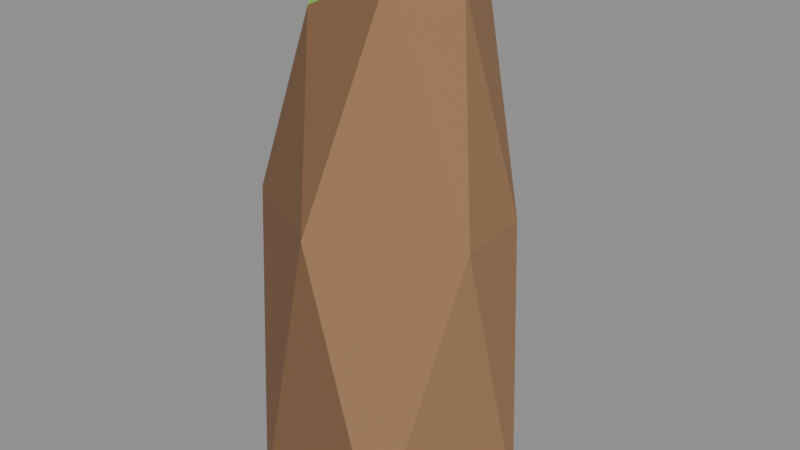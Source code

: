 # Source: rock_tallD.blend  (saved by Blender 5.2.45; exported with 4.5.12 LTS)
import bpy
from mathutils import Matrix  # noqa: F401  (used for matrix-valued properties, if any)

bpy.ops.wm.read_factory_settings(use_empty=True)
scene = bpy.context.scene
scene.name = 'Scene'

# ---- collections
col_col_lowpoly = bpy.data.collections.new('COL_LowPoly'); scene.collection.children.link(col_col_lowpoly)

# ---- images (referenced by path relative to the original .blend; pixels are not part of the script)
import os
ASSET_DIR = os.environ.get("B2B_ASSET_DIR", "")  # directory of the original .blend (textures are referenced by path, not embedded)
HERE = os.path.dirname(os.path.abspath(__file__))  # packed textures are extracted next to this script under _unpacked/

def load_image(name, relpath, width, height, colorspace="sRGB"):
    """Load a texture the original file referenced (path relative to the .blend, or extracted next to this script)."""
    p = next((c for c in (os.path.join(HERE, relpath), os.path.join(ASSET_DIR, relpath)) if relpath and os.path.exists(c)), "")
    if p:
        img = bpy.data.images.load(p, check_existing=True)
        img.name = name
    else:  # same state as the original file: an image datablock whose file is absent (Cycles renders it pink)
        img = bpy.data.images.new(name, width, height)
        img.source = "FILE"
        img.filepath = "//" + (relpath or name)
    img.colorspace_settings.name = colorspace
    return img
img_rock_talld_basecolor = load_image('rock_tallD_BaseColor', '_unpacked/rock_tallD_BaseColor.8cf2768a.png', 112, 16, 'sRGB')
img_rock_talld_maskmap = load_image('rock_tallD_MaskMap', '_unpacked/rock_tallD_MaskMap.37e9bd9d.png', 112, 16, 'Non-Color')

# ---- materials (node trees are filled in below, after node groups)
mat_m_rock_talld = bpy.data.materials.new('M_rock_tallD')

# ---- material node trees
mat_m_rock_talld.use_nodes = True; mat_m_rock_talld.node_tree.nodes.clear()
_N = mat_m_rock_talld.node_tree.nodes; _L = mat_m_rock_talld.node_tree.links
n0 = _N.new('ShaderNodeBsdfPrincipled'); n0.name = 'Principled BSDF'; n0.location = (-200, 100)
n0.inputs[10].default_value = 0.005
n1 = _N.new('ShaderNodeOutputMaterial'); n1.name = 'Material Output'; n1.location = (200, 100)
n2 = _N.new('ShaderNodeTexImage'); n2.name = 'Image Texture'; n2.location = (0, 0)
n2.image = img_rock_talld_basecolor
n2.interpolation = 'Closest'
n3 = _N.new('ShaderNodeTexImage'); n3.name = 'Image Texture.001'; n3.location = (0, 0)
n3.image = img_rock_talld_maskmap
n3.interpolation = 'Closest'
n4 = _N.new('ShaderNodeSeparateColor'); n4.name = 'Separate Color'; n4.location = (0, 0)
n5 = _N.new('ShaderNodeMath'); n5.name = 'Math'; n5.location = (0, 0)
n5.operation = 'SUBTRACT'
n5.inputs[0].default_value = 1.0
_L.new(n0.outputs[0], n1.inputs[0])
_L.new(n2.outputs[0], n0.inputs[0])
_L.new(n3.outputs[0], n4.inputs[0])
_L.new(n4.outputs[0], n0.inputs[1])
_L.new(n3.outputs[1], n5.inputs[1])
_L.new(n5.outputs[0], n0.inputs[2])
n1.is_active_output = True

# ---- meshes
me_rock_talld = bpy.data.meshes.new('rock_tallD')
me_rock_talld.from_pydata([(0.1875, 0.03179, 0.0), (0.08717, 0.1679, 0.0), (-0.1118, 0.1521, 0.0), (-0.1952, 0.01713, 0.0), (-0.09503, -0.1767, 0.0), (0.09861, -0.1643, 0.0), (0.1591, 0.0483, 0.4235), (-0.0148, 0.1986, 0.4235), (-0.1492, 0.07197, 0.4235), (-0.1631, -0.08872, 0.4235), (-0.00936, -0.1719, 0.4235), (0.1695, -0.06656, 0.4235), (0.0576, 0.09895, 0.7513), (-0.04953, 0.1084, 0.7202), (-0.1126, 0.001199, 0.738), (-0.04491, -0.1082, 0.6991), (0.06484, -0.09153, 0.7537), (0.1142, -0.0154, 0.7271)], [], [(5, 4, 3), (5, 3, 2), (5, 2, 1), (5, 1, 0), (1, 6, 0), (6, 11, 0), (11, 5, 0), (11, 16, 5), (16, 10, 5), (10, 4, 5), (2, 7, 1), (7, 12, 1), (12, 6, 1), (12, 17, 6), (17, 11, 6), (17, 16, 11), (10, 9, 4), (9, 3, 4), (12, 14, 16), (14, 15, 16), (15, 10, 16), (17, 12, 16), (15, 9, 10), (3, 8, 2), (8, 7, 2), (8, 13, 7), (13, 12, 7), (13, 14, 12), (9, 8, 3), (14, 8, 9), (15, 14, 9), (13, 8, 14)])
_uv = me_rock_talld.uv_layers.new(name='UVMap')
_uv.uv.foreach_set('vector', [0.07143, 0.5, 0.07143, 0.5, 0.07143, 0.5, 0.07143, 0.5, 0.07143, 0.5, 0.07143, 0.5, 0.07143, 0.5, 0.07143, 0.5, 0.07143, 0.5, 0.07143, 0.5, 0.07143, 0.5, 0.07143, 0.5, 0.07143, 0.5, 0.07143, 0.5, 0.07143, 0.5, 0.07143, 0.5, 0.07143, 0.5, 0.07143, 0.5, 0.07143, 0.5, 0.07143, 0.5, 0.07143, 0.5, 0.07143, 0.5, 0.07143, 0.5, 0.07143, 0.5, 0.07143, 0.5, 0.07143, 0.5, 0.07143, 0.5, 0.2143, 0.5, 0.2143, 0.5, 0.2143, 0.5, 0.07143, 0.5, 0.07143, 0.5, 0.07143, 0.5, 0.07143, 0.5, 0.07143, 0.5, 0.07143, 0.5, 0.07143, 0.5, 0.07143, 0.5, 0.07143, 0.5, 0.07143, 0.5, 0.07143, 0.5, 0.07143, 0.5, 0.07143, 0.5, 0.07143, 0.5, 0.07143, 0.5, 0.07143, 0.5, 0.07143, 0.5, 0.07143, 0.5, 0.2143, 0.5, 0.2143, 0.5, 0.2143, 0.5, 0.2143, 0.5, 0.2143, 0.5, 0.2143, 0.5, 0.3571, 0.5, 0.3571, 0.5, 0.3571, 0.5, 0.3571, 0.5, 0.3571, 0.5, 0.3571, 0.5, 0.2143, 0.5, 0.2143, 0.5, 0.2143, 0.5, 0.5, 0.5, 0.5, 0.5, 0.5, 0.5, 0.2143, 0.5, 0.2143, 0.5, 0.2143, 0.5, 0.07143, 0.5, 0.07143, 0.5, 0.07143, 0.5, 0.07143, 0.5, 0.07143, 0.5, 0.07143, 0.5, 0.07143, 0.5, 0.07143, 0.5, 0.07143, 0.5, 0.07143, 0.5, 0.07143, 0.5, 0.07143, 0.5, 0.3571, 0.5, 0.3571, 0.5, 0.3571, 0.5, 0.2143, 0.5, 0.2143, 0.5, 0.2143, 0.5, 0.2143, 0.5, 0.2143, 0.5, 0.2143, 0.5, 0.2143, 0.5, 0.2143, 0.5, 0.2143, 0.5, 0.07143, 0.5, 0.07143, 0.5, 0.07143, 0.5])
me_rock_talld.materials.append(mat_m_rock_talld)
me_rock_talld.update()

# ---- objects
ob_rock_talld = bpy.data.objects.new('rock_tallD', me_rock_talld)

# ---- transforms, parenting, visibility, modifiers, constraints
ob_rock_talld.location = (0.0, 0.0, 0.0)

# ---- collection membership
col_col_lowpoly.objects.link(ob_rock_talld)

# ---- scene / render settings (as saved in the file)
scene.frame_start = 1; scene.frame_end = 250; scene.frame_set(1)
scene.render.engine = 'BLENDER_EEVEE_NEXT'
scene.render.bake_bias = 0.0
scene.render.bake_samples = 0
scene.render.compositor_device = 'GPU'
scene.eevee.use_volume_custom_range = False
scene.eevee.fast_gi_thickness_near = 0.1
scene.eevee.fast_gi_thickness_far = 0.0
scene.eevee.ray_tracing_options.screen_trace_thickness = 0.1
bpy.context.view_layer.update()

# ---- added for rendering (the .blend has no active camera and no usable light): camera, sun + grey world if the file has none
cam_auto = bpy.data.cameras.new('AutoCamera')
cam_auto.lens = 50.0
cam_auto.sensor_width = 36.0
cam_auto.clip_end = 1000.0
ob_auto_camera = bpy.data.objects.new('AutoCamera', cam_auto)
scene.collection.objects.link(ob_auto_camera)
ob_auto_camera.location = (0.851869, -1.01595, 1.06145)
ob_auto_camera.rotation_euler = (1.09748, -7.21219e-08, 0.694738)
scene.camera = ob_auto_camera
light_auto_sun = bpy.data.lights.new('AutoSun', 'SUN')
light_auto_sun.energy = 3.0
light_auto_sun.angle = 0.0523599
ob_auto_sun = bpy.data.objects.new('AutoSun', light_auto_sun)
scene.collection.objects.link(ob_auto_sun)
ob_auto_sun.rotation_euler = (0.872665, 0.174533, 0.523599)
if scene.world is None:
    world_auto = bpy.data.worlds.new('AutoWorld')
    world_auto.color = (0.3, 0.3, 0.3)
    scene.world = world_auto
bpy.context.view_layer.update()
